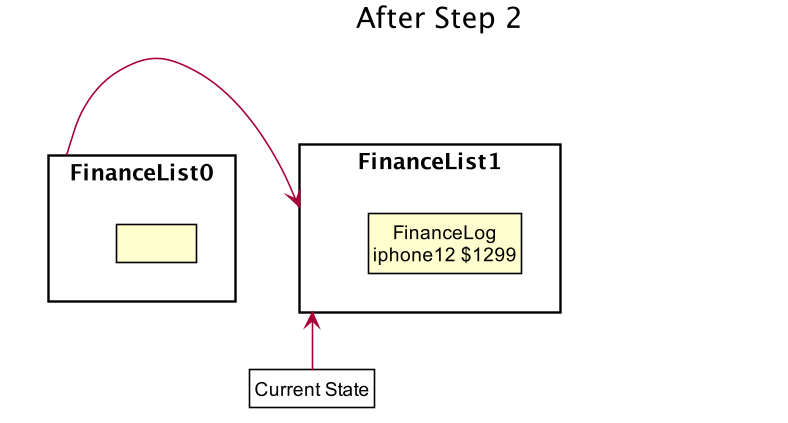

The diagram above was rendered by PlantUML. Its source (embedded in the PNG):
@startuml





skinparam BackgroundColor #FFFFFFF

skinparam Shadowing false

skinparam Class {
    FontColor #FFFFFF
    BorderThickness 1
    BorderColor #FFFFFF
    StereotypeFontColor #FFFFFF
    FontName Arial
}

skinparam Actor {
    BorderColor #000000
    Color #000000
    FontName Arial
}

skinparam Sequence {
    MessageAlign center
    BoxFontSize 15
    BoxPadding 0
    BoxFontColor #FFFFFF
    FontName Arial
}

skinparam Participant {
    FontColor #FFFFFFF
    Padding 20
}

skinparam MinClassWidth 50
skinparam ParticipantPadding 10
skinparam Shadowing false
skinparam DefaultTextAlignment center
skinparam packageStyle Rectangle

hide footbox
hide members
hide circle
skinparam ClassFontColor #000000
skinparam ClassBorderColor #000000

title After Step 2

package FinanceList0 {
    class State1 as " "
}
package FinanceList1 {
    class State2 as "FinanceLog\niphone12 $1299"
}

package FinanceList2 {
    class State3 as " "
}

FinanceList0 -left->FinanceList1
FinanceList1 -left->FinanceList2
hide FinanceList2

class Pointer as "Current State" #FFFFF
Pointer -up-> FinanceList1


@enduml